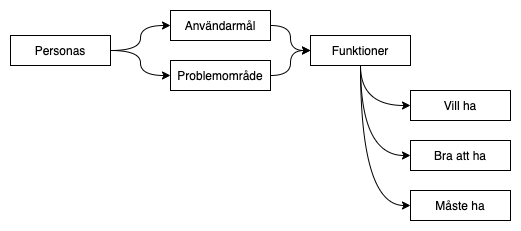

The diagram above was exported from draw.io. Its source (the exported page's mxGraphModel, read from the mxfile embedded in the PNG):
<mxGraphModel dx="665" dy="891" grid="1" gridSize="10" guides="1" tooltips="1" connect="1" arrows="1" fold="1" page="1" pageScale="1" pageWidth="827" pageHeight="1169" math="0" shadow="0">
  <root>
    <mxCell id="0" />
    <mxCell id="1" parent="0" />
    <mxCell id="2" style="edgeStyle=orthogonalEdgeStyle;orthogonalLoop=1;jettySize=auto;html=1;exitX=1;exitY=0.5;exitDx=0;exitDy=0;entryX=0;entryY=0.5;entryDx=0;entryDy=0;curved=1;" edge="1" source="4" target="10" parent="1">
      <mxGeometry relative="1" as="geometry" />
    </mxCell>
    <mxCell id="3" style="edgeStyle=orthogonalEdgeStyle;orthogonalLoop=1;jettySize=auto;html=1;exitX=1;exitY=0.5;exitDx=0;exitDy=0;curved=1;" edge="1" source="4" target="11" parent="1">
      <mxGeometry relative="1" as="geometry" />
    </mxCell>
    <mxCell id="4" value="Personas" style="rounded=0;whiteSpace=wrap;html=1;" vertex="1" parent="1">
      <mxGeometry x="40" y="185" width="100" height="30" as="geometry" />
    </mxCell>
    <mxCell id="5" style="edgeStyle=orthogonalEdgeStyle;curved=1;orthogonalLoop=1;jettySize=auto;html=1;exitX=0.5;exitY=1;exitDx=0;exitDy=0;entryX=0;entryY=0.5;entryDx=0;entryDy=0;" edge="1" source="8" target="14" parent="1">
      <mxGeometry relative="1" as="geometry" />
    </mxCell>
    <mxCell id="6" style="edgeStyle=orthogonalEdgeStyle;curved=1;orthogonalLoop=1;jettySize=auto;html=1;exitX=0.5;exitY=1;exitDx=0;exitDy=0;entryX=0;entryY=0.5;entryDx=0;entryDy=0;" edge="1" source="8" target="15" parent="1">
      <mxGeometry relative="1" as="geometry" />
    </mxCell>
    <mxCell id="7" style="edgeStyle=orthogonalEdgeStyle;curved=1;orthogonalLoop=1;jettySize=auto;html=1;exitX=0.5;exitY=1;exitDx=0;exitDy=0;entryX=0;entryY=0.5;entryDx=0;entryDy=0;" edge="1" source="8" target="16" parent="1">
      <mxGeometry relative="1" as="geometry" />
    </mxCell>
    <mxCell id="8" value="Funktioner" style="rounded=0;whiteSpace=wrap;html=1;" vertex="1" parent="1">
      <mxGeometry x="340" y="185" width="100" height="30" as="geometry" />
    </mxCell>
    <mxCell id="9" value="" style="group" vertex="1" connectable="0" parent="1">
      <mxGeometry x="200" y="160" width="100" height="80" as="geometry" />
    </mxCell>
    <mxCell id="10" value="Användarmål" style="rounded=0;whiteSpace=wrap;html=1;" vertex="1" parent="9">
      <mxGeometry width="100" height="30" as="geometry" />
    </mxCell>
    <mxCell id="11" value="Problemområde" style="rounded=0;whiteSpace=wrap;html=1;" vertex="1" parent="9">
      <mxGeometry y="50" width="100" height="30" as="geometry" />
    </mxCell>
    <mxCell id="12" style="edgeStyle=orthogonalEdgeStyle;curved=1;orthogonalLoop=1;jettySize=auto;html=1;exitX=1;exitY=0.5;exitDx=0;exitDy=0;" edge="1" source="10" target="8" parent="1">
      <mxGeometry relative="1" as="geometry" />
    </mxCell>
    <mxCell id="13" style="edgeStyle=orthogonalEdgeStyle;curved=1;orthogonalLoop=1;jettySize=auto;html=1;exitX=1;exitY=0.5;exitDx=0;exitDy=0;entryX=0;entryY=0.5;entryDx=0;entryDy=0;" edge="1" source="11" target="8" parent="1">
      <mxGeometry relative="1" as="geometry" />
    </mxCell>
    <mxCell id="14" value="Vill ha" style="rounded=0;whiteSpace=wrap;html=1;" vertex="1" parent="1">
      <mxGeometry x="440" y="240" width="100" height="30" as="geometry" />
    </mxCell>
    <mxCell id="15" value="Bra att ha" style="rounded=0;whiteSpace=wrap;html=1;" vertex="1" parent="1">
      <mxGeometry x="440" y="290" width="100" height="30" as="geometry" />
    </mxCell>
    <mxCell id="16" value="Måste ha" style="rounded=0;whiteSpace=wrap;html=1;" vertex="1" parent="1">
      <mxGeometry x="440" y="340" width="100" height="30" as="geometry" />
    </mxCell>
  </root>
</mxGraphModel>